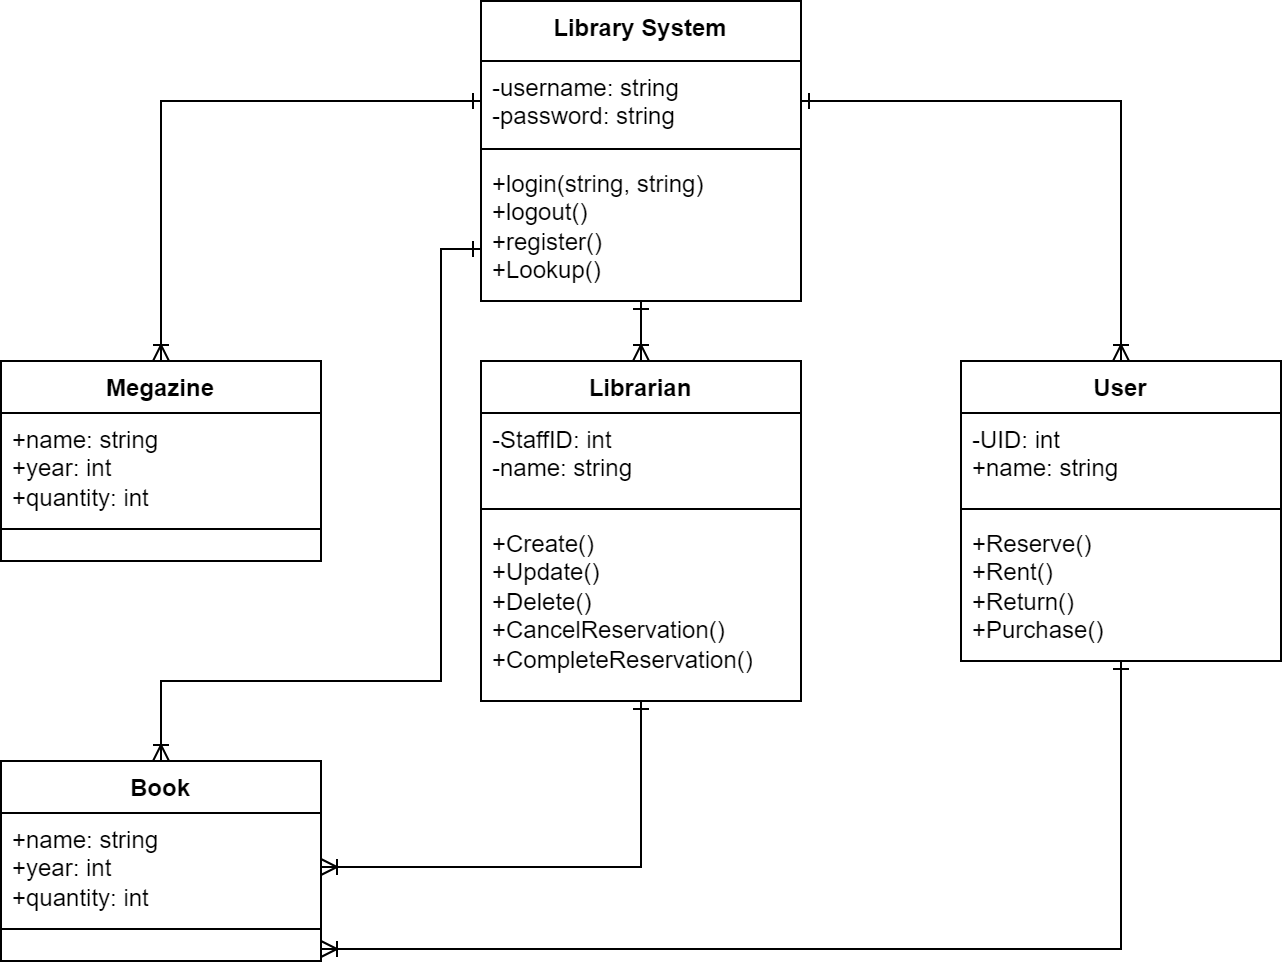

The diagram above was exported from draw.io. Its source (the exported page's mxGraphModel, read from the mxfile embedded in the PNG):
<mxGraphModel dx="2390" dy="1243" grid="1" gridSize="10" guides="1" tooltips="1" connect="1" arrows="1" fold="1" page="1" pageScale="1" pageWidth="850" pageHeight="1100" math="0" shadow="0">
  <root>
    <mxCell id="0" />
    <mxCell id="1" parent="0" />
    <mxCell id="JFB4fge5Wf1V-ydik8tn-36" value="&lt;div&gt;&lt;span style=&quot;background-color: initial;&quot;&gt;Library System&lt;/span&gt;&lt;br&gt;&lt;/div&gt;" style="swimlane;fontStyle=1;align=center;verticalAlign=top;childLayout=stackLayout;horizontal=1;startSize=30;horizontalStack=0;resizeParent=1;resizeParentMax=0;resizeLast=0;collapsible=1;marginBottom=0;whiteSpace=wrap;html=1;" vertex="1" parent="1">
      <mxGeometry x="345" y="40" width="160" height="150" as="geometry" />
    </mxCell>
    <mxCell id="JFB4fge5Wf1V-ydik8tn-37" value="&lt;span style=&quot;background-color: initial;&quot;&gt;-username: string&lt;/span&gt;&lt;div&gt;-password: string&lt;/div&gt;" style="text;strokeColor=none;fillColor=none;align=left;verticalAlign=top;spacingLeft=4;spacingRight=4;overflow=hidden;rotatable=0;points=[[0,0.5],[1,0.5]];portConstraint=eastwest;whiteSpace=wrap;html=1;" vertex="1" parent="JFB4fge5Wf1V-ydik8tn-36">
      <mxGeometry y="30" width="160" height="40" as="geometry" />
    </mxCell>
    <mxCell id="JFB4fge5Wf1V-ydik8tn-38" value="" style="line;strokeWidth=1;fillColor=none;align=left;verticalAlign=middle;spacingTop=-1;spacingLeft=3;spacingRight=3;rotatable=0;labelPosition=right;points=[];portConstraint=eastwest;strokeColor=inherit;" vertex="1" parent="JFB4fge5Wf1V-ydik8tn-36">
      <mxGeometry y="70" width="160" height="8" as="geometry" />
    </mxCell>
    <mxCell id="JFB4fge5Wf1V-ydik8tn-73" value="+login(string, string)&lt;div&gt;+logout()&lt;/div&gt;&lt;div&gt;+register()&lt;/div&gt;&lt;div&gt;&lt;div&gt;&lt;span style=&quot;background-color: initial;&quot;&gt;+Lookup()&lt;/span&gt;&lt;/div&gt;&lt;/div&gt;" style="text;strokeColor=none;fillColor=none;align=left;verticalAlign=top;spacingLeft=4;spacingRight=4;overflow=hidden;rotatable=0;points=[[0,0.5],[1,0.5]];portConstraint=eastwest;whiteSpace=wrap;html=1;" vertex="1" parent="JFB4fge5Wf1V-ydik8tn-36">
      <mxGeometry y="78" width="160" height="72" as="geometry" />
    </mxCell>
    <mxCell id="JFB4fge5Wf1V-ydik8tn-40" value="Book" style="swimlane;fontStyle=1;align=center;verticalAlign=top;childLayout=stackLayout;horizontal=1;startSize=26;horizontalStack=0;resizeParent=1;resizeParentMax=0;resizeLast=0;collapsible=1;marginBottom=0;whiteSpace=wrap;html=1;" vertex="1" parent="1">
      <mxGeometry x="105" y="420" width="160" height="100" as="geometry" />
    </mxCell>
    <mxCell id="JFB4fge5Wf1V-ydik8tn-41" value="+name: string&lt;div&gt;+year: int&lt;/div&gt;&lt;div&gt;+quantity: int&lt;/div&gt;" style="text;strokeColor=none;fillColor=none;align=left;verticalAlign=top;spacingLeft=4;spacingRight=4;overflow=hidden;rotatable=0;points=[[0,0.5],[1,0.5]];portConstraint=eastwest;whiteSpace=wrap;html=1;" vertex="1" parent="JFB4fge5Wf1V-ydik8tn-40">
      <mxGeometry y="26" width="160" height="54" as="geometry" />
    </mxCell>
    <mxCell id="JFB4fge5Wf1V-ydik8tn-42" value="" style="line;strokeWidth=1;fillColor=none;align=left;verticalAlign=middle;spacingTop=-1;spacingLeft=3;spacingRight=3;rotatable=0;labelPosition=right;points=[];portConstraint=eastwest;strokeColor=inherit;" vertex="1" parent="JFB4fge5Wf1V-ydik8tn-40">
      <mxGeometry y="80" width="160" height="8" as="geometry" />
    </mxCell>
    <mxCell id="JFB4fge5Wf1V-ydik8tn-43" value="&lt;div&gt;&amp;nbsp;&lt;/div&gt;" style="text;strokeColor=none;fillColor=none;align=left;verticalAlign=top;spacingLeft=4;spacingRight=4;overflow=hidden;rotatable=0;points=[[0,0.5],[1,0.5]];portConstraint=eastwest;whiteSpace=wrap;html=1;" vertex="1" parent="JFB4fge5Wf1V-ydik8tn-40">
      <mxGeometry y="88" width="160" height="12" as="geometry" />
    </mxCell>
    <mxCell id="JFB4fge5Wf1V-ydik8tn-44" value="Megazine" style="swimlane;fontStyle=1;align=center;verticalAlign=top;childLayout=stackLayout;horizontal=1;startSize=26;horizontalStack=0;resizeParent=1;resizeParentMax=0;resizeLast=0;collapsible=1;marginBottom=0;whiteSpace=wrap;html=1;" vertex="1" parent="1">
      <mxGeometry x="105" y="220" width="160" height="100" as="geometry" />
    </mxCell>
    <mxCell id="JFB4fge5Wf1V-ydik8tn-45" value="+name: string&lt;div&gt;+year: int&lt;/div&gt;&lt;div&gt;+quantity: int&lt;/div&gt;" style="text;strokeColor=none;fillColor=none;align=left;verticalAlign=top;spacingLeft=4;spacingRight=4;overflow=hidden;rotatable=0;points=[[0,0.5],[1,0.5]];portConstraint=eastwest;whiteSpace=wrap;html=1;" vertex="1" parent="JFB4fge5Wf1V-ydik8tn-44">
      <mxGeometry y="26" width="160" height="54" as="geometry" />
    </mxCell>
    <mxCell id="JFB4fge5Wf1V-ydik8tn-46" value="" style="line;strokeWidth=1;fillColor=none;align=left;verticalAlign=middle;spacingTop=-1;spacingLeft=3;spacingRight=3;rotatable=0;labelPosition=right;points=[];portConstraint=eastwest;strokeColor=inherit;" vertex="1" parent="JFB4fge5Wf1V-ydik8tn-44">
      <mxGeometry y="80" width="160" height="8" as="geometry" />
    </mxCell>
    <mxCell id="JFB4fge5Wf1V-ydik8tn-47" value="&lt;div&gt;&amp;nbsp;&lt;/div&gt;" style="text;strokeColor=none;fillColor=none;align=left;verticalAlign=top;spacingLeft=4;spacingRight=4;overflow=hidden;rotatable=0;points=[[0,0.5],[1,0.5]];portConstraint=eastwest;whiteSpace=wrap;html=1;" vertex="1" parent="JFB4fge5Wf1V-ydik8tn-44">
      <mxGeometry y="88" width="160" height="12" as="geometry" />
    </mxCell>
    <mxCell id="JFB4fge5Wf1V-ydik8tn-48" value="User" style="swimlane;fontStyle=1;align=center;verticalAlign=top;childLayout=stackLayout;horizontal=1;startSize=26;horizontalStack=0;resizeParent=1;resizeParentMax=0;resizeLast=0;collapsible=1;marginBottom=0;whiteSpace=wrap;html=1;" vertex="1" parent="1">
      <mxGeometry x="585" y="220" width="160" height="150" as="geometry" />
    </mxCell>
    <mxCell id="JFB4fge5Wf1V-ydik8tn-49" value="-UID: int&lt;div&gt;+name: string&lt;/div&gt;" style="text;strokeColor=none;fillColor=none;align=left;verticalAlign=top;spacingLeft=4;spacingRight=4;overflow=hidden;rotatable=0;points=[[0,0.5],[1,0.5]];portConstraint=eastwest;whiteSpace=wrap;html=1;" vertex="1" parent="JFB4fge5Wf1V-ydik8tn-48">
      <mxGeometry y="26" width="160" height="44" as="geometry" />
    </mxCell>
    <mxCell id="JFB4fge5Wf1V-ydik8tn-50" value="" style="line;strokeWidth=1;fillColor=none;align=left;verticalAlign=middle;spacingTop=-1;spacingLeft=3;spacingRight=3;rotatable=0;labelPosition=right;points=[];portConstraint=eastwest;strokeColor=inherit;" vertex="1" parent="JFB4fge5Wf1V-ydik8tn-48">
      <mxGeometry y="70" width="160" height="8" as="geometry" />
    </mxCell>
    <mxCell id="JFB4fge5Wf1V-ydik8tn-75" value="&lt;div&gt;&lt;span style=&quot;background-color: initial;&quot;&gt;+Reserve()&lt;/span&gt;&lt;br&gt;&lt;/div&gt;&lt;div&gt;&lt;span style=&quot;background-color: initial;&quot;&gt;+Rent()&lt;/span&gt;&lt;/div&gt;&lt;div&gt;+Return()&lt;/div&gt;&lt;div&gt;+Purchase()&lt;/div&gt;" style="text;strokeColor=none;fillColor=none;align=left;verticalAlign=top;spacingLeft=4;spacingRight=4;overflow=hidden;rotatable=0;points=[[0,0.5],[1,0.5]];portConstraint=eastwest;whiteSpace=wrap;html=1;" vertex="1" parent="JFB4fge5Wf1V-ydik8tn-48">
      <mxGeometry y="78" width="160" height="72" as="geometry" />
    </mxCell>
    <mxCell id="JFB4fge5Wf1V-ydik8tn-54" value="Librarian" style="swimlane;fontStyle=1;align=center;verticalAlign=top;childLayout=stackLayout;horizontal=1;startSize=26;horizontalStack=0;resizeParent=1;resizeParentMax=0;resizeLast=0;collapsible=1;marginBottom=0;whiteSpace=wrap;html=1;" vertex="1" parent="1">
      <mxGeometry x="345" y="220" width="160" height="170" as="geometry" />
    </mxCell>
    <mxCell id="JFB4fge5Wf1V-ydik8tn-55" value="-StaffID: int&lt;div&gt;-name: string&lt;/div&gt;" style="text;strokeColor=none;fillColor=none;align=left;verticalAlign=top;spacingLeft=4;spacingRight=4;overflow=hidden;rotatable=0;points=[[0,0.5],[1,0.5]];portConstraint=eastwest;whiteSpace=wrap;html=1;" vertex="1" parent="JFB4fge5Wf1V-ydik8tn-54">
      <mxGeometry y="26" width="160" height="44" as="geometry" />
    </mxCell>
    <mxCell id="JFB4fge5Wf1V-ydik8tn-56" value="" style="line;strokeWidth=1;fillColor=none;align=left;verticalAlign=middle;spacingTop=-1;spacingLeft=3;spacingRight=3;rotatable=0;labelPosition=right;points=[];portConstraint=eastwest;strokeColor=inherit;" vertex="1" parent="JFB4fge5Wf1V-ydik8tn-54">
      <mxGeometry y="70" width="160" height="8" as="geometry" />
    </mxCell>
    <mxCell id="JFB4fge5Wf1V-ydik8tn-72" value="&lt;div&gt;&lt;span style=&quot;background-color: initial;&quot;&gt;+Create()&lt;/span&gt;&lt;/div&gt;&lt;div&gt;&lt;span style=&quot;background-color: initial;&quot;&gt;+Update()&lt;/span&gt;&lt;/div&gt;&lt;div&gt;&lt;span style=&quot;background-color: initial;&quot;&gt;+Delete()&lt;/span&gt;&lt;/div&gt;&lt;div&gt;&lt;span style=&quot;background-color: initial;&quot;&gt;+CancelReservation()&lt;/span&gt;&lt;/div&gt;&lt;div&gt;&lt;span style=&quot;background-color: initial;&quot;&gt;+CompleteReservation()&lt;/span&gt;&lt;/div&gt;" style="text;strokeColor=none;fillColor=none;align=left;verticalAlign=top;spacingLeft=4;spacingRight=4;overflow=hidden;rotatable=0;points=[[0,0.5],[1,0.5]];portConstraint=eastwest;whiteSpace=wrap;html=1;" vertex="1" parent="JFB4fge5Wf1V-ydik8tn-54">
      <mxGeometry y="78" width="160" height="92" as="geometry" />
    </mxCell>
    <mxCell id="JFB4fge5Wf1V-ydik8tn-63" value="" style="endArrow=ERoneToMany;startArrow=ERone;html=1;rounded=0;entryX=0.5;entryY=0;entryDx=0;entryDy=0;startFill=0;endFill=0;exitX=0;exitY=0.5;exitDx=0;exitDy=0;edgeStyle=orthogonalEdgeStyle;" edge="1" parent="1" target="JFB4fge5Wf1V-ydik8tn-40">
      <mxGeometry width="50" height="50" relative="1" as="geometry">
        <mxPoint x="344.9999999999998" y="164.00000000000006" as="sourcePoint" />
        <mxPoint x="555" y="270" as="targetPoint" />
        <Array as="points">
          <mxPoint x="325" y="164" />
          <mxPoint x="325" y="380" />
          <mxPoint x="185" y="380" />
        </Array>
      </mxGeometry>
    </mxCell>
    <mxCell id="JFB4fge5Wf1V-ydik8tn-64" value="" style="endArrow=ERoneToMany;startArrow=ERone;html=1;rounded=0;entryX=0.5;entryY=0;entryDx=0;entryDy=0;startFill=0;endFill=0;edgeStyle=orthogonalEdgeStyle;" edge="1" parent="1" source="JFB4fge5Wf1V-ydik8tn-37" target="JFB4fge5Wf1V-ydik8tn-44">
      <mxGeometry width="50" height="50" relative="1" as="geometry">
        <mxPoint x="355" y="174" as="sourcePoint" />
        <mxPoint x="275" y="405" as="targetPoint" />
      </mxGeometry>
    </mxCell>
    <mxCell id="JFB4fge5Wf1V-ydik8tn-65" value="" style="endArrow=ERoneToMany;startArrow=ERone;html=1;rounded=0;startFill=0;endFill=0;exitX=0.5;exitY=1;exitDx=0;exitDy=0;entryX=0.5;entryY=0;entryDx=0;entryDy=0;edgeStyle=orthogonalEdgeStyle;" edge="1" parent="1" source="JFB4fge5Wf1V-ydik8tn-36" target="JFB4fge5Wf1V-ydik8tn-54">
      <mxGeometry width="50" height="50" relative="1" as="geometry">
        <mxPoint x="425.9599999999998" y="194.16000000000003" as="sourcePoint" />
        <mxPoint x="595" y="360" as="targetPoint" />
        <Array as="points">
          <mxPoint x="425" y="210" />
          <mxPoint x="425" y="210" />
        </Array>
      </mxGeometry>
    </mxCell>
    <mxCell id="JFB4fge5Wf1V-ydik8tn-66" value="" style="endArrow=ERoneToMany;startArrow=ERone;html=1;rounded=0;startFill=0;endFill=0;exitX=1;exitY=0.5;exitDx=0;exitDy=0;entryX=0.5;entryY=0;entryDx=0;entryDy=0;edgeStyle=orthogonalEdgeStyle;" edge="1" parent="1" source="JFB4fge5Wf1V-ydik8tn-37" target="JFB4fge5Wf1V-ydik8tn-48">
      <mxGeometry width="50" height="50" relative="1" as="geometry">
        <mxPoint x="515" y="174" as="sourcePoint" />
        <mxPoint x="545" y="220" as="targetPoint" />
      </mxGeometry>
    </mxCell>
    <mxCell id="JFB4fge5Wf1V-ydik8tn-68" value="" style="endArrow=ERoneToMany;startArrow=ERone;html=1;rounded=0;entryX=1;entryY=0.5;entryDx=0;entryDy=0;startFill=0;endFill=0;edgeStyle=orthogonalEdgeStyle;exitX=0.5;exitY=1;exitDx=0;exitDy=0;" edge="1" parent="1" source="JFB4fge5Wf1V-ydik8tn-54" target="JFB4fge5Wf1V-ydik8tn-41">
      <mxGeometry width="50" height="50" relative="1" as="geometry">
        <mxPoint x="424.52" y="360.18600000000004" as="sourcePoint" />
        <mxPoint x="355" y="595" as="targetPoint" />
      </mxGeometry>
    </mxCell>
    <mxCell id="JFB4fge5Wf1V-ydik8tn-74" value="" style="endArrow=ERoneToMany;startArrow=ERone;html=1;rounded=0;startFill=0;endFill=0;entryX=1;entryY=0.5;entryDx=0;entryDy=0;edgeStyle=orthogonalEdgeStyle;exitX=0.5;exitY=1;exitDx=0;exitDy=0;" edge="1" parent="1" source="JFB4fge5Wf1V-ydik8tn-48" target="JFB4fge5Wf1V-ydik8tn-43">
      <mxGeometry width="50" height="50" relative="1" as="geometry">
        <mxPoint x="675" y="390" as="sourcePoint" />
        <mxPoint x="675" y="230" as="targetPoint" />
      </mxGeometry>
    </mxCell>
  </root>
</mxGraphModel>